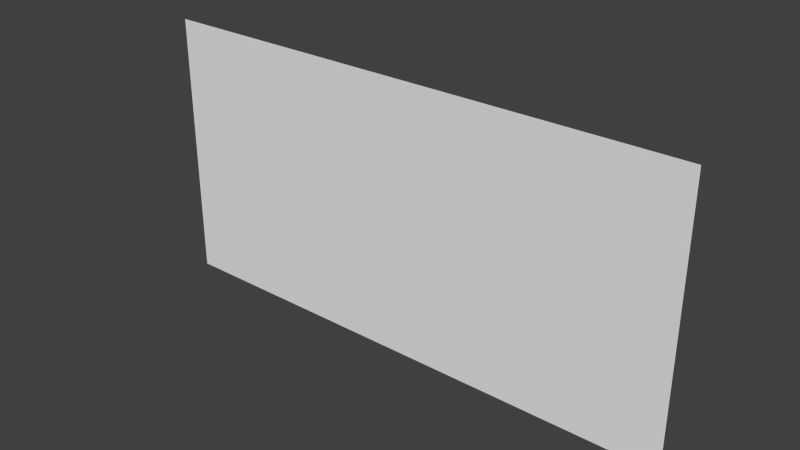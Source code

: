 # Source: painting64x32_1f.blend  (saved by Blender 2.76.0; exported with 4.5.12 LTS)
import bpy
from mathutils import Matrix  # noqa: F401  (used for matrix-valued properties, if any)

bpy.ops.wm.read_factory_settings(use_empty=True)
scene = bpy.context.scene
scene.name = 'Scene'

# ---- collections
col_collection_1 = bpy.data.collections.new('Collection 1'); scene.collection.children.link(col_collection_1)

# ---- world
world_world = bpy.data.worlds.new('World'); scene.world = world_world
world_world.color = (0.05088, 0.05088, 0.05088)
world_world.use_sun_shadow = False
world_world.sun_shadow_jitter_overblur = 0.0
world_world.cycles.sampling_method = 'MANUAL'
world_world.cycles.sample_map_resolution = 256

# ---- meshes
me_plane = bpy.data.meshes.new('Plane')
me_plane.from_pydata([(-1.0, -1.0, 0.0), (1.0, -1.0, 0.0), (-1.0, 1.0, 0.0), (1.0, 1.0, 0.0)], [], [(0, 1, 3, 2)])
_uv = me_plane.uv_layers.new(name='UVMap')
_uv.uv.foreach_set('vector', [0.0, 0.5, 0.25, 0.5, 0.25, 0.625, 0.0, 0.625])
me_plane.use_remesh_preserve_volume = False
me_plane.use_remesh_preserve_attributes = False
me_plane.use_mirror_vertex_groups = False
me_plane.update()

# ---- objects
ob_plane = bpy.data.objects.new('Plane', me_plane)

# ---- transforms, parenting, visibility, modifiers, constraints
ob_plane.location = (-0.5013, -0.49, 0.5)
ob_plane.rotation_euler = (1.571, 2.22e-16, 2.22e-16)
ob_plane.scale = (2.0, 1.0, 0.3125)
ob_plane.lineart.crease_threshold = 0.0

# ---- collection membership
col_collection_1.objects.link(ob_plane)

# ---- scene / render settings (as saved in the file)
scene.frame_start = 1; scene.frame_end = 250; scene.frame_set(0)
scene.render.engine = 'BLENDER_EEVEE_NEXT'
scene.render.resolution_percentage = 50
scene.render.dither_intensity = 0.0
scene.render.film_transparent = True
scene.cycles.use_denoising = False
scene.cycles.samples = 10
scene.cycles.sampling_pattern = 'TABULATED_SOBOL'
scene.cycles.light_sampling_threshold = 0.0
scene.cycles.use_adaptive_sampling = False
scene.cycles.use_light_tree = False
scene.cycles.blur_glossy = 0.0
scene.cycles.pixel_filter_type = 'GAUSSIAN'
scene.cycles.sample_clamp_indirect = 0.0
scene.view_settings.view_transform = 'Standard'
bpy.context.view_layer.update()

# ---- added for rendering (the .blend has no active camera and no usable light): camera, sun
cam_auto = bpy.data.cameras.new('AutoCamera')
cam_auto.lens = 50.0
cam_auto.sensor_width = 36.0
cam_auto.clip_end = 1000.0
ob_auto_camera = bpy.data.objects.new('AutoCamera', cam_auto)
scene.collection.objects.link(ob_auto_camera)
ob_auto_camera.location = (3.63643, -5.45529, 3.8102)
ob_auto_camera.rotation_euler = (1.09748, -7.21219e-08, 0.694738)
scene.camera = ob_auto_camera
light_auto_sun = bpy.data.lights.new('AutoSun', 'SUN')
light_auto_sun.energy = 3.0
light_auto_sun.angle = 0.0523599
ob_auto_sun = bpy.data.objects.new('AutoSun', light_auto_sun)
scene.collection.objects.link(ob_auto_sun)
ob_auto_sun.rotation_euler = (0.872665, 0.174533, 0.523599)
bpy.context.view_layer.update()
